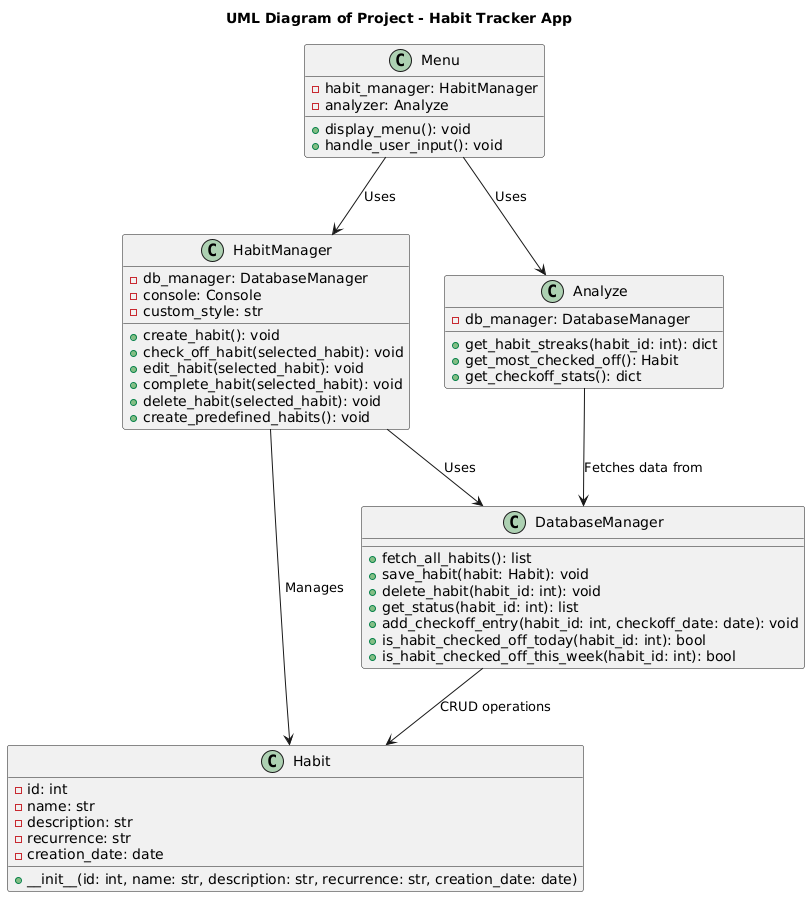

The diagram above was rendered by PlantUML. Its source (embedded in the PNG):
@startuml
title UML Diagram of Project - Habit Tracker App

' Define the classes

class Habit {
    - id: int
    - name: str
    - description: str
    - recurrence: str
    - creation_date: date
    + __init__(id: int, name: str, description: str, recurrence: str, creation_date: date)
}

class HabitManager {
    - db_manager: DatabaseManager
    - console: Console
    - custom_style: str
    + create_habit(): void
    + check_off_habit(selected_habit): void
    + edit_habit(selected_habit): void
    + complete_habit(selected_habit): void
    + delete_habit(selected_habit): void
    + create_predefined_habits(): void
}

class Analyze {
    - db_manager: DatabaseManager
    + get_habit_streaks(habit_id: int): dict
    + get_most_checked_off(): Habit
    + get_checkoff_stats(): dict
}

class Menu {
    - habit_manager: HabitManager
    - analyzer: Analyze
    + display_menu(): void
    + handle_user_input(): void
}

class DatabaseManager {
    + fetch_all_habits(): list
    + save_habit(habit: Habit): void
    + delete_habit(habit_id: int): void
    + get_status(habit_id: int): list
    + add_checkoff_entry(habit_id: int, checkoff_date: date): void
    + is_habit_checked_off_today(habit_id: int): bool
    + is_habit_checked_off_this_week(habit_id: int): bool
}

' Define relationships
Menu --> HabitManager : "Uses"
Menu --> Analyze : "Uses"
HabitManager --> Habit : "Manages"
HabitManager --> DatabaseManager : "Uses"
Analyze --> DatabaseManager : "Fetches data from"
DatabaseManager --> Habit : "CRUD operations"
@enduml